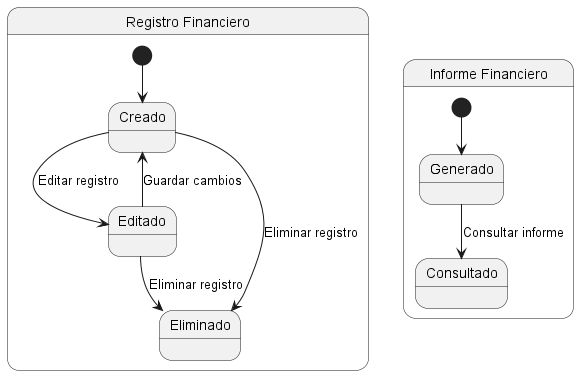

The diagram above was rendered by PlantUML. Its source (embedded in the PNG):
@startuml
state "Registro Financiero" as RF {
    [*] --> Creado
    Creado --> Editado : Editar registro
    Creado --> Eliminado : Eliminar registro
    Editado --> Eliminado : Eliminar registro
    Editado --> Creado : Guardar cambios
}
state "Informe Financiero" as IF {
    [*] --> Generado
    Generado --> Consultado : Consultar informe
}
@enduml